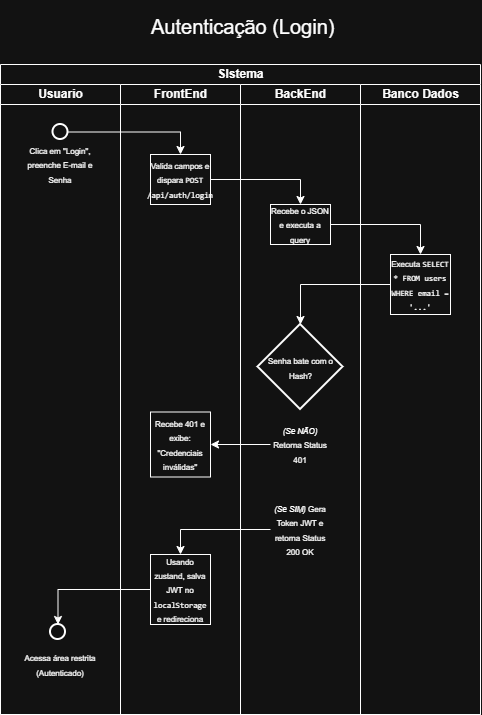

The diagram above was exported from draw.io. Its source (the exported page's mxGraphModel, read from the mxfile embedded in the PNG):
<mxGraphModel dx="1414" dy="777" grid="1" gridSize="10" guides="1" tooltips="1" connect="1" arrows="1" fold="1" page="1" pageScale="1" pageWidth="827" pageHeight="1169" math="0" shadow="0">
  <root>
    <mxCell id="0" />
    <mxCell id="1" parent="0" />
    <mxCell id="k9k-MVXZ8HHdvY8ktSl0-34" parent="1" style="swimlane;childLayout=stackLayout;resizeParent=1;resizeParentMax=0;startSize=20;html=1;" value="SIstema" vertex="1">
      <mxGeometry height="650" width="480" x="600.0000000000005" y="486" as="geometry" />
    </mxCell>
    <mxCell id="k9k-MVXZ8HHdvY8ktSl0-35" parent="k9k-MVXZ8HHdvY8ktSl0-34" style="swimlane;startSize=20;html=1;" value="Usuario" vertex="1">
      <mxGeometry height="630" width="120" y="20" as="geometry" />
    </mxCell>
    <mxCell id="k9k-MVXZ8HHdvY8ktSl0-36" parent="k9k-MVXZ8HHdvY8ktSl0-35" style="strokeWidth=2;html=1;shape=mxgraph.flowchart.start_2;whiteSpace=wrap;" value="" vertex="1">
      <mxGeometry height="15" width="15" x="52.499999999999545" y="40" as="geometry" />
    </mxCell>
    <mxCell id="k9k-MVXZ8HHdvY8ktSl0-37" parent="k9k-MVXZ8HHdvY8ktSl0-35" style="text;html=1;whiteSpace=wrap;strokeColor=none;fillColor=none;align=center;verticalAlign=middle;rounded=0;" value="&lt;font style=&quot;font-size: 8px;&quot;&gt;Clica em &quot;Login&quot;, preenche E-mail e Senha&lt;/font&gt;" vertex="1">
      <mxGeometry height="20" width="80" x="19.999999999999545" y="70" as="geometry" />
    </mxCell>
    <mxCell id="k9k-MVXZ8HHdvY8ktSl0-38" parent="k9k-MVXZ8HHdvY8ktSl0-35" style="text;html=1;whiteSpace=wrap;strokeColor=none;fillColor=none;align=center;verticalAlign=middle;rounded=0;" value="&lt;font style=&quot;font-size: 8px;&quot;&gt;Acessa área restrita (Autenticado)&lt;/font&gt;" vertex="1">
      <mxGeometry height="20" width="80" x="19.999999999999545" y="570" as="geometry" />
    </mxCell>
    <mxCell id="k9k-MVXZ8HHdvY8ktSl0-39" parent="k9k-MVXZ8HHdvY8ktSl0-35" style="strokeWidth=2;html=1;shape=mxgraph.flowchart.start_2;whiteSpace=wrap;" value="" vertex="1">
      <mxGeometry height="15" width="15" x="49.999999999999545" y="540" as="geometry" />
    </mxCell>
    <mxCell id="k9k-MVXZ8HHdvY8ktSl0-40" parent="k9k-MVXZ8HHdvY8ktSl0-34" style="swimlane;startSize=20;html=1;" value="FrontEnd" vertex="1">
      <mxGeometry height="630" width="120" x="120" y="20" as="geometry" />
    </mxCell>
    <mxCell id="k9k-MVXZ8HHdvY8ktSl0-41" parent="k9k-MVXZ8HHdvY8ktSl0-40" style="whiteSpace=wrap;html=1;" value="&lt;font style=&quot;font-size: 8px;&quot;&gt;Valida campos e dispara &lt;code data-path-to-node=&quot;5,2,2,0&quot; data-index-in-node=&quot;24&quot; style=&quot;&quot;&gt;POST /api/auth/login&lt;/code&gt;&lt;/font&gt;" vertex="1">
      <mxGeometry height="50" width="60" x="30" y="70" as="geometry" />
    </mxCell>
    <mxCell id="k9k-MVXZ8HHdvY8ktSl0-42" parent="k9k-MVXZ8HHdvY8ktSl0-40" style="whiteSpace=wrap;html=1;" value="&lt;span data-path-to-node=&quot;5,8,2,0&quot;&gt;&lt;font style=&quot;font-size: 8px;&quot;&gt;Usando zustand, salva JWT no &lt;code data-path-to-node=&quot;5,8,2,0&quot; data-index-in-node=&quot;13&quot; style=&quot;&quot;&gt;localStorage&lt;/code&gt; e redireciona&lt;/font&gt;&lt;/span&gt;" vertex="1">
      <mxGeometry height="70" width="60" x="30" y="470" as="geometry" />
    </mxCell>
    <mxCell id="k9k-MVXZ8HHdvY8ktSl0-43" parent="k9k-MVXZ8HHdvY8ktSl0-40" style="whiteSpace=wrap;html=1;" value="&lt;span data-path-to-node=&quot;5,6,2,0&quot;&gt;&lt;font style=&quot;font-size: 8px;&quot;&gt;Recebe 401 e exibe: &quot;Credenciais inválidas&quot;&lt;/font&gt;&lt;/span&gt;" vertex="1">
      <mxGeometry height="65" width="60" x="30" y="327.5" as="geometry" />
    </mxCell>
    <mxCell id="k9k-MVXZ8HHdvY8ktSl0-44" parent="k9k-MVXZ8HHdvY8ktSl0-34" style="swimlane;startSize=20;html=1;" value="BackEnd" vertex="1">
      <mxGeometry height="630" width="120" x="240" y="20" as="geometry" />
    </mxCell>
    <mxCell id="k9k-MVXZ8HHdvY8ktSl0-45" parent="k9k-MVXZ8HHdvY8ktSl0-44" style="whiteSpace=wrap;html=1;" value="&lt;span data-path-to-node=&quot;5,3,3,0&quot;&gt;&lt;font style=&quot;font-size: 8px;&quot;&gt;Recebe o JSON e executa a query&lt;/font&gt;&lt;/span&gt;" vertex="1">
      <mxGeometry height="40" width="60" x="30" y="120" as="geometry" />
    </mxCell>
    <mxCell id="k9k-MVXZ8HHdvY8ktSl0-46" parent="k9k-MVXZ8HHdvY8ktSl0-44" style="strokeWidth=2;html=1;shape=mxgraph.flowchart.decision;whiteSpace=wrap;" value="&lt;font style=&quot;font-size: 8px;&quot;&gt;Senha bate com o Hash?&lt;/font&gt;" vertex="1">
      <mxGeometry height="85" width="85" x="17.5" y="240" as="geometry" />
    </mxCell>
    <mxCell id="k9k-MVXZ8HHdvY8ktSl0-47" parent="k9k-MVXZ8HHdvY8ktSl0-44" style="text;html=1;whiteSpace=wrap;strokeColor=none;fillColor=none;align=center;verticalAlign=middle;rounded=0;" value="&lt;font style=&quot;font-size: 8px;&quot;&gt;&lt;i data-path-to-node=&quot;5,6,3,0&quot; data-index-in-node=&quot;0&quot; style=&quot;&quot;&gt;(Se NÃO)&lt;/i&gt; Retorna Status 401&lt;/font&gt;" vertex="1">
      <mxGeometry height="30" width="60" x="29.999999999999545" y="345" as="geometry" />
    </mxCell>
    <mxCell id="k9k-MVXZ8HHdvY8ktSl0-48" parent="k9k-MVXZ8HHdvY8ktSl0-44" style="text;html=1;whiteSpace=wrap;strokeColor=none;fillColor=none;align=center;verticalAlign=middle;rounded=0;" value="&lt;font style=&quot;font-size: 8px;&quot;&gt;&lt;i data-path-to-node=&quot;5,7,3,0&quot; data-index-in-node=&quot;0&quot; style=&quot;&quot;&gt;(Se SIM)&lt;/i&gt; Gera Token JWT e retorna Status 200 OK&lt;/font&gt;" vertex="1">
      <mxGeometry height="30" width="60" x="29.999999999999545" y="430" as="geometry" />
    </mxCell>
    <mxCell id="k9k-MVXZ8HHdvY8ktSl0-49" parent="k9k-MVXZ8HHdvY8ktSl0-34" style="swimlane;startSize=20;html=1;" value="Banco Dados" vertex="1">
      <mxGeometry height="630" width="120" x="360" y="20" as="geometry" />
    </mxCell>
    <mxCell id="k9k-MVXZ8HHdvY8ktSl0-50" parent="k9k-MVXZ8HHdvY8ktSl0-49" style="whiteSpace=wrap;html=1;" value="&lt;font style=&quot;font-size: 8px;&quot;&gt;Executa &lt;code data-path-to-node=&quot;5,4,4,0&quot; data-index-in-node=&quot;8&quot;&gt;SELECT * FROM users WHERE email = '...'&lt;/code&gt;&lt;/font&gt;" vertex="1">
      <mxGeometry height="60" width="60" x="30" y="170" as="geometry" />
    </mxCell>
    <mxCell id="k9k-MVXZ8HHdvY8ktSl0-51" edge="1" parent="k9k-MVXZ8HHdvY8ktSl0-34" source="k9k-MVXZ8HHdvY8ktSl0-41" style="edgeStyle=orthogonalEdgeStyle;rounded=0;orthogonalLoop=1;jettySize=auto;html=1;entryX=0.5;entryY=0;entryDx=0;entryDy=0;" target="k9k-MVXZ8HHdvY8ktSl0-45">
      <mxGeometry relative="1" as="geometry" />
    </mxCell>
    <mxCell id="k9k-MVXZ8HHdvY8ktSl0-52" edge="1" parent="k9k-MVXZ8HHdvY8ktSl0-34" source="k9k-MVXZ8HHdvY8ktSl0-45" style="edgeStyle=orthogonalEdgeStyle;rounded=0;orthogonalLoop=1;jettySize=auto;html=1;entryX=0.5;entryY=0;entryDx=0;entryDy=0;" target="k9k-MVXZ8HHdvY8ktSl0-50">
      <mxGeometry relative="1" as="geometry" />
    </mxCell>
    <mxCell id="k9k-MVXZ8HHdvY8ktSl0-53" edge="1" parent="k9k-MVXZ8HHdvY8ktSl0-34" source="k9k-MVXZ8HHdvY8ktSl0-36" style="edgeStyle=orthogonalEdgeStyle;rounded=0;orthogonalLoop=1;jettySize=auto;html=1;entryX=0.5;entryY=0;entryDx=0;entryDy=0;" target="k9k-MVXZ8HHdvY8ktSl0-41">
      <mxGeometry relative="1" as="geometry">
        <mxPoint x="179.99999999999955" y="100" as="targetPoint" />
      </mxGeometry>
    </mxCell>
    <mxCell id="k9k-MVXZ8HHdvY8ktSl0-54" edge="1" parent="k9k-MVXZ8HHdvY8ktSl0-34" source="k9k-MVXZ8HHdvY8ktSl0-48" style="edgeStyle=orthogonalEdgeStyle;rounded=0;orthogonalLoop=1;jettySize=auto;html=1;entryX=0.5;entryY=0;entryDx=0;entryDy=0;" target="k9k-MVXZ8HHdvY8ktSl0-42">
      <mxGeometry relative="1" as="geometry" />
    </mxCell>
    <mxCell id="k9k-MVXZ8HHdvY8ktSl0-55" edge="1" parent="k9k-MVXZ8HHdvY8ktSl0-34" source="k9k-MVXZ8HHdvY8ktSl0-42" style="edgeStyle=orthogonalEdgeStyle;rounded=0;orthogonalLoop=1;jettySize=auto;html=1;entryX=0.5;entryY=0;entryDx=0;entryDy=0;entryPerimeter=0;" target="k9k-MVXZ8HHdvY8ktSl0-39">
      <mxGeometry relative="1" as="geometry" />
    </mxCell>
    <mxCell id="k9k-MVXZ8HHdvY8ktSl0-56" edge="1" parent="k9k-MVXZ8HHdvY8ktSl0-34" source="k9k-MVXZ8HHdvY8ktSl0-47" style="edgeStyle=orthogonalEdgeStyle;rounded=0;orthogonalLoop=1;jettySize=auto;html=1;entryX=1;entryY=0.5;entryDx=0;entryDy=0;" target="k9k-MVXZ8HHdvY8ktSl0-43">
      <mxGeometry relative="1" as="geometry" />
    </mxCell>
    <mxCell id="k9k-MVXZ8HHdvY8ktSl0-57" edge="1" parent="k9k-MVXZ8HHdvY8ktSl0-34" source="k9k-MVXZ8HHdvY8ktSl0-50" style="edgeStyle=orthogonalEdgeStyle;rounded=0;orthogonalLoop=1;jettySize=auto;html=1;entryX=0.5;entryY=0;entryDx=0;entryDy=0;entryPerimeter=0;" target="k9k-MVXZ8HHdvY8ktSl0-46">
      <mxGeometry relative="1" as="geometry" />
    </mxCell>
    <mxCell id="k9k-MVXZ8HHdvY8ktSl0-58" parent="1" style="text;html=1;whiteSpace=wrap;strokeColor=none;fillColor=none;align=center;verticalAlign=middle;rounded=0;" value="&lt;br&gt;&lt;div&gt;&lt;font style=&quot;font-size: 20px;&quot;&gt;&amp;nbsp;Autenticação (Login)&lt;/font&gt;&lt;/div&gt;" vertex="1">
      <mxGeometry height="30" width="195" x="742.5" y="426" as="geometry" />
    </mxCell>
  </root>
</mxGraphModel>